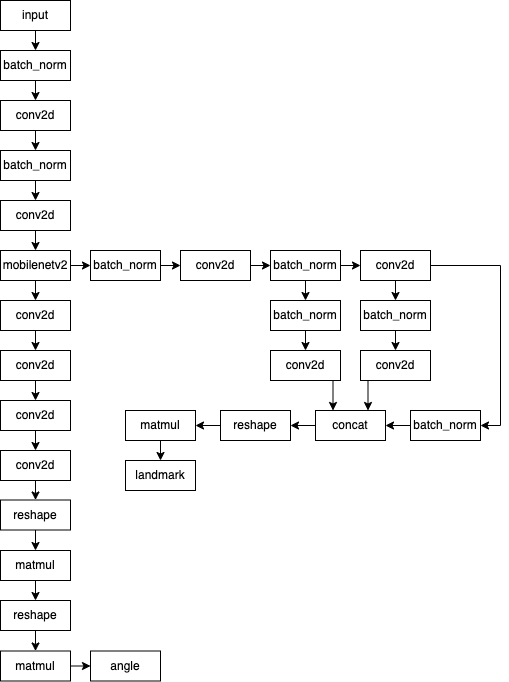

The diagram above was exported from draw.io. Its source (the exported page's mxGraphModel, read from the mxfile embedded in the PNG):
<mxGraphModel dx="1186" dy="591" grid="1" gridSize="10" guides="1" tooltips="1" connect="1" arrows="1" fold="1" page="1" pageScale="1" pageWidth="827" pageHeight="1169" math="0" shadow="0">
  <root>
    <mxCell id="0" />
    <mxCell id="1" parent="0" />
    <mxCell id="6dObgaFt-utWh2CdBaVX-16" style="edgeStyle=orthogonalEdgeStyle;rounded=0;orthogonalLoop=1;jettySize=auto;html=1;exitX=0.5;exitY=1;exitDx=0;exitDy=0;entryX=0.5;entryY=0;entryDx=0;entryDy=0;" edge="1" parent="1" source="6dObgaFt-utWh2CdBaVX-1" target="6dObgaFt-utWh2CdBaVX-2">
      <mxGeometry relative="1" as="geometry" />
    </mxCell>
    <mxCell id="6dObgaFt-utWh2CdBaVX-1" value="input" style="rounded=0;whiteSpace=wrap;html=1;fillColor=none;" vertex="1" parent="1">
      <mxGeometry x="270" y="70" width="70" height="30" as="geometry" />
    </mxCell>
    <mxCell id="6dObgaFt-utWh2CdBaVX-17" style="edgeStyle=orthogonalEdgeStyle;rounded=0;orthogonalLoop=1;jettySize=auto;html=1;exitX=0.5;exitY=1;exitDx=0;exitDy=0;entryX=0.5;entryY=0;entryDx=0;entryDy=0;" edge="1" parent="1" source="6dObgaFt-utWh2CdBaVX-2" target="6dObgaFt-utWh2CdBaVX-3">
      <mxGeometry relative="1" as="geometry" />
    </mxCell>
    <mxCell id="6dObgaFt-utWh2CdBaVX-2" value="batch_norm" style="rounded=0;whiteSpace=wrap;html=1;fillColor=none;" vertex="1" parent="1">
      <mxGeometry x="270" y="120" width="70" height="30" as="geometry" />
    </mxCell>
    <mxCell id="6dObgaFt-utWh2CdBaVX-18" style="edgeStyle=orthogonalEdgeStyle;rounded=0;orthogonalLoop=1;jettySize=auto;html=1;exitX=0.5;exitY=1;exitDx=0;exitDy=0;entryX=0.5;entryY=0;entryDx=0;entryDy=0;" edge="1" parent="1" source="6dObgaFt-utWh2CdBaVX-3" target="6dObgaFt-utWh2CdBaVX-4">
      <mxGeometry relative="1" as="geometry" />
    </mxCell>
    <mxCell id="6dObgaFt-utWh2CdBaVX-3" value="conv2d" style="rounded=0;whiteSpace=wrap;html=1;fillColor=none;" vertex="1" parent="1">
      <mxGeometry x="270" y="170" width="70" height="30" as="geometry" />
    </mxCell>
    <mxCell id="6dObgaFt-utWh2CdBaVX-19" style="edgeStyle=orthogonalEdgeStyle;rounded=0;orthogonalLoop=1;jettySize=auto;html=1;exitX=0.5;exitY=1;exitDx=0;exitDy=0;entryX=0.5;entryY=0;entryDx=0;entryDy=0;" edge="1" parent="1" source="6dObgaFt-utWh2CdBaVX-4" target="6dObgaFt-utWh2CdBaVX-5">
      <mxGeometry relative="1" as="geometry" />
    </mxCell>
    <mxCell id="6dObgaFt-utWh2CdBaVX-4" value="batch_norm" style="rounded=0;whiteSpace=wrap;html=1;fillColor=none;" vertex="1" parent="1">
      <mxGeometry x="270" y="220" width="70" height="30" as="geometry" />
    </mxCell>
    <mxCell id="6dObgaFt-utWh2CdBaVX-20" style="edgeStyle=orthogonalEdgeStyle;rounded=0;orthogonalLoop=1;jettySize=auto;html=1;exitX=0.5;exitY=1;exitDx=0;exitDy=0;entryX=0.5;entryY=0;entryDx=0;entryDy=0;" edge="1" parent="1" source="6dObgaFt-utWh2CdBaVX-5" target="6dObgaFt-utWh2CdBaVX-10">
      <mxGeometry relative="1" as="geometry" />
    </mxCell>
    <mxCell id="6dObgaFt-utWh2CdBaVX-5" value="conv2d" style="rounded=0;whiteSpace=wrap;html=1;fillColor=none;" vertex="1" parent="1">
      <mxGeometry x="270" y="270" width="70" height="30" as="geometry" />
    </mxCell>
    <mxCell id="6dObgaFt-utWh2CdBaVX-23" style="edgeStyle=orthogonalEdgeStyle;rounded=0;orthogonalLoop=1;jettySize=auto;html=1;exitX=1;exitY=0.5;exitDx=0;exitDy=0;entryX=0;entryY=0.5;entryDx=0;entryDy=0;" edge="1" parent="1" source="6dObgaFt-utWh2CdBaVX-10" target="6dObgaFt-utWh2CdBaVX-14">
      <mxGeometry relative="1" as="geometry" />
    </mxCell>
    <mxCell id="6dObgaFt-utWh2CdBaVX-29" style="edgeStyle=orthogonalEdgeStyle;rounded=0;orthogonalLoop=1;jettySize=auto;html=1;exitX=0.5;exitY=1;exitDx=0;exitDy=0;" edge="1" parent="1" source="6dObgaFt-utWh2CdBaVX-10">
      <mxGeometry relative="1" as="geometry">
        <mxPoint x="305" y="370" as="targetPoint" />
      </mxGeometry>
    </mxCell>
    <mxCell id="6dObgaFt-utWh2CdBaVX-10" value="mobilenetv2" style="rounded=0;whiteSpace=wrap;html=1;fillColor=none;" vertex="1" parent="1">
      <mxGeometry x="270" y="320" width="70" height="30" as="geometry" />
    </mxCell>
    <mxCell id="6dObgaFt-utWh2CdBaVX-24" style="edgeStyle=orthogonalEdgeStyle;rounded=0;orthogonalLoop=1;jettySize=auto;html=1;exitX=1;exitY=0.5;exitDx=0;exitDy=0;entryX=0;entryY=0.5;entryDx=0;entryDy=0;" edge="1" parent="1" source="6dObgaFt-utWh2CdBaVX-14" target="6dObgaFt-utWh2CdBaVX-22">
      <mxGeometry relative="1" as="geometry" />
    </mxCell>
    <mxCell id="6dObgaFt-utWh2CdBaVX-14" value="batch_norm" style="rounded=0;whiteSpace=wrap;html=1;fillColor=none;" vertex="1" parent="1">
      <mxGeometry x="360" y="320" width="70" height="30" as="geometry" />
    </mxCell>
    <mxCell id="6dObgaFt-utWh2CdBaVX-28" style="edgeStyle=orthogonalEdgeStyle;rounded=0;orthogonalLoop=1;jettySize=auto;html=1;exitX=1;exitY=0.5;exitDx=0;exitDy=0;entryX=0;entryY=0.5;entryDx=0;entryDy=0;" edge="1" parent="1" source="6dObgaFt-utWh2CdBaVX-22" target="6dObgaFt-utWh2CdBaVX-26">
      <mxGeometry relative="1" as="geometry" />
    </mxCell>
    <mxCell id="6dObgaFt-utWh2CdBaVX-22" value="conv2d" style="rounded=0;whiteSpace=wrap;html=1;fillColor=none;" vertex="1" parent="1">
      <mxGeometry x="450" y="320" width="70" height="30" as="geometry" />
    </mxCell>
    <mxCell id="6dObgaFt-utWh2CdBaVX-25" style="edgeStyle=orthogonalEdgeStyle;rounded=0;orthogonalLoop=1;jettySize=auto;html=1;exitX=1;exitY=0.5;exitDx=0;exitDy=0;entryX=0;entryY=0.5;entryDx=0;entryDy=0;" edge="1" parent="1" source="6dObgaFt-utWh2CdBaVX-26" target="6dObgaFt-utWh2CdBaVX-27">
      <mxGeometry relative="1" as="geometry" />
    </mxCell>
    <mxCell id="6dObgaFt-utWh2CdBaVX-50" style="edgeStyle=orthogonalEdgeStyle;rounded=0;orthogonalLoop=1;jettySize=auto;html=1;exitX=0.5;exitY=1;exitDx=0;exitDy=0;entryX=0.5;entryY=0;entryDx=0;entryDy=0;" edge="1" parent="1" source="6dObgaFt-utWh2CdBaVX-26" target="6dObgaFt-utWh2CdBaVX-36">
      <mxGeometry relative="1" as="geometry" />
    </mxCell>
    <mxCell id="6dObgaFt-utWh2CdBaVX-26" value="batch_norm" style="rounded=0;whiteSpace=wrap;html=1;fillColor=none;" vertex="1" parent="1">
      <mxGeometry x="540" y="320" width="70" height="30" as="geometry" />
    </mxCell>
    <mxCell id="6dObgaFt-utWh2CdBaVX-34" style="edgeStyle=orthogonalEdgeStyle;rounded=0;orthogonalLoop=1;jettySize=auto;html=1;exitX=0.5;exitY=1;exitDx=0;exitDy=0;entryX=0.5;entryY=0;entryDx=0;entryDy=0;" edge="1" parent="1" source="6dObgaFt-utWh2CdBaVX-27" target="6dObgaFt-utWh2CdBaVX-31">
      <mxGeometry relative="1" as="geometry" />
    </mxCell>
    <mxCell id="6dObgaFt-utWh2CdBaVX-48" style="edgeStyle=orthogonalEdgeStyle;rounded=0;orthogonalLoop=1;jettySize=auto;html=1;exitX=1;exitY=0.5;exitDx=0;exitDy=0;entryX=1;entryY=0.5;entryDx=0;entryDy=0;" edge="1" parent="1" source="6dObgaFt-utWh2CdBaVX-27" target="6dObgaFt-utWh2CdBaVX-45">
      <mxGeometry relative="1" as="geometry" />
    </mxCell>
    <mxCell id="6dObgaFt-utWh2CdBaVX-27" value="conv2d" style="rounded=0;whiteSpace=wrap;html=1;fillColor=none;" vertex="1" parent="1">
      <mxGeometry x="630" y="320" width="70" height="30" as="geometry" />
    </mxCell>
    <mxCell id="6dObgaFt-utWh2CdBaVX-30" style="edgeStyle=orthogonalEdgeStyle;rounded=0;orthogonalLoop=1;jettySize=auto;html=1;exitX=0.5;exitY=1;exitDx=0;exitDy=0;entryX=0.5;entryY=0;entryDx=0;entryDy=0;" edge="1" parent="1" source="6dObgaFt-utWh2CdBaVX-31" target="6dObgaFt-utWh2CdBaVX-33">
      <mxGeometry relative="1" as="geometry" />
    </mxCell>
    <mxCell id="6dObgaFt-utWh2CdBaVX-31" value="batch_norm" style="rounded=0;whiteSpace=wrap;html=1;fillColor=none;" vertex="1" parent="1">
      <mxGeometry x="630" y="370" width="70" height="30" as="geometry" />
    </mxCell>
    <mxCell id="6dObgaFt-utWh2CdBaVX-57" style="edgeStyle=orthogonalEdgeStyle;rounded=0;orthogonalLoop=1;jettySize=auto;html=1;exitX=0.25;exitY=1;exitDx=0;exitDy=0;entryX=0.75;entryY=0;entryDx=0;entryDy=0;" edge="1" parent="1" source="6dObgaFt-utWh2CdBaVX-33" target="6dObgaFt-utWh2CdBaVX-40">
      <mxGeometry relative="1" as="geometry" />
    </mxCell>
    <mxCell id="6dObgaFt-utWh2CdBaVX-33" value="conv2d" style="rounded=0;whiteSpace=wrap;html=1;fillColor=none;" vertex="1" parent="1">
      <mxGeometry x="630" y="420" width="70" height="30" as="geometry" />
    </mxCell>
    <mxCell id="6dObgaFt-utWh2CdBaVX-35" style="edgeStyle=orthogonalEdgeStyle;rounded=0;orthogonalLoop=1;jettySize=auto;html=1;exitX=0.5;exitY=1;exitDx=0;exitDy=0;entryX=0.5;entryY=0;entryDx=0;entryDy=0;" edge="1" parent="1" source="6dObgaFt-utWh2CdBaVX-36" target="6dObgaFt-utWh2CdBaVX-38">
      <mxGeometry relative="1" as="geometry" />
    </mxCell>
    <mxCell id="6dObgaFt-utWh2CdBaVX-36" value="batch_norm" style="rounded=0;whiteSpace=wrap;html=1;fillColor=none;" vertex="1" parent="1">
      <mxGeometry x="540" y="370" width="70" height="30" as="geometry" />
    </mxCell>
    <mxCell id="6dObgaFt-utWh2CdBaVX-56" style="edgeStyle=orthogonalEdgeStyle;rounded=0;orthogonalLoop=1;jettySize=auto;html=1;exitX=0.75;exitY=1;exitDx=0;exitDy=0;entryX=0.25;entryY=0;entryDx=0;entryDy=0;" edge="1" parent="1" source="6dObgaFt-utWh2CdBaVX-38" target="6dObgaFt-utWh2CdBaVX-40">
      <mxGeometry relative="1" as="geometry" />
    </mxCell>
    <mxCell id="6dObgaFt-utWh2CdBaVX-38" value="conv2d" style="rounded=0;whiteSpace=wrap;html=1;fillColor=none;" vertex="1" parent="1">
      <mxGeometry x="540" y="420" width="70" height="30" as="geometry" />
    </mxCell>
    <mxCell id="6dObgaFt-utWh2CdBaVX-58" style="edgeStyle=orthogonalEdgeStyle;rounded=0;orthogonalLoop=1;jettySize=auto;html=1;exitX=0;exitY=0.5;exitDx=0;exitDy=0;entryX=1;entryY=0.5;entryDx=0;entryDy=0;" edge="1" parent="1" source="6dObgaFt-utWh2CdBaVX-40" target="6dObgaFt-utWh2CdBaVX-59">
      <mxGeometry relative="1" as="geometry">
        <mxPoint x="570" y="495" as="targetPoint" />
      </mxGeometry>
    </mxCell>
    <mxCell id="6dObgaFt-utWh2CdBaVX-40" value="concat" style="rounded=0;whiteSpace=wrap;html=1;fillColor=none;" vertex="1" parent="1">
      <mxGeometry x="585" y="480" width="70" height="30" as="geometry" />
    </mxCell>
    <mxCell id="6dObgaFt-utWh2CdBaVX-64" style="edgeStyle=orthogonalEdgeStyle;rounded=0;orthogonalLoop=1;jettySize=auto;html=1;exitX=0;exitY=0.5;exitDx=0;exitDy=0;entryX=1;entryY=0.5;entryDx=0;entryDy=0;" edge="1" parent="1" source="6dObgaFt-utWh2CdBaVX-45" target="6dObgaFt-utWh2CdBaVX-40">
      <mxGeometry relative="1" as="geometry" />
    </mxCell>
    <mxCell id="6dObgaFt-utWh2CdBaVX-45" value="batch_norm" style="rounded=0;whiteSpace=wrap;html=1;fillColor=none;" vertex="1" parent="1">
      <mxGeometry x="680" y="480" width="70" height="30" as="geometry" />
    </mxCell>
    <mxCell id="6dObgaFt-utWh2CdBaVX-61" style="edgeStyle=orthogonalEdgeStyle;rounded=0;orthogonalLoop=1;jettySize=auto;html=1;exitX=0;exitY=0.5;exitDx=0;exitDy=0;entryX=1;entryY=0.5;entryDx=0;entryDy=0;" edge="1" parent="1" source="6dObgaFt-utWh2CdBaVX-59" target="6dObgaFt-utWh2CdBaVX-60">
      <mxGeometry relative="1" as="geometry" />
    </mxCell>
    <mxCell id="6dObgaFt-utWh2CdBaVX-59" value="reshape" style="rounded=0;whiteSpace=wrap;html=1;fillColor=none;" vertex="1" parent="1">
      <mxGeometry x="490" y="480" width="70" height="30" as="geometry" />
    </mxCell>
    <mxCell id="6dObgaFt-utWh2CdBaVX-68" style="edgeStyle=orthogonalEdgeStyle;rounded=0;orthogonalLoop=1;jettySize=auto;html=1;exitX=0.5;exitY=1;exitDx=0;exitDy=0;entryX=0.5;entryY=0;entryDx=0;entryDy=0;" edge="1" parent="1" source="6dObgaFt-utWh2CdBaVX-60" target="6dObgaFt-utWh2CdBaVX-63">
      <mxGeometry relative="1" as="geometry" />
    </mxCell>
    <mxCell id="6dObgaFt-utWh2CdBaVX-60" value="matmul" style="rounded=0;whiteSpace=wrap;html=1;fillColor=none;" vertex="1" parent="1">
      <mxGeometry x="395" y="480" width="70" height="30" as="geometry" />
    </mxCell>
    <mxCell id="6dObgaFt-utWh2CdBaVX-63" value="landmark" style="rounded=0;whiteSpace=wrap;html=1;fillColor=none;" vertex="1" parent="1">
      <mxGeometry x="395" y="530" width="70" height="30" as="geometry" />
    </mxCell>
    <mxCell id="6dObgaFt-utWh2CdBaVX-67" style="edgeStyle=orthogonalEdgeStyle;rounded=0;orthogonalLoop=1;jettySize=auto;html=1;exitX=0.5;exitY=1;exitDx=0;exitDy=0;entryX=0.5;entryY=0;entryDx=0;entryDy=0;" edge="1" parent="1" source="6dObgaFt-utWh2CdBaVX-65" target="6dObgaFt-utWh2CdBaVX-66">
      <mxGeometry relative="1" as="geometry" />
    </mxCell>
    <mxCell id="6dObgaFt-utWh2CdBaVX-65" value="conv2d" style="rounded=0;whiteSpace=wrap;html=1;fillColor=none;" vertex="1" parent="1">
      <mxGeometry x="270" y="370" width="70" height="30" as="geometry" />
    </mxCell>
    <mxCell id="6dObgaFt-utWh2CdBaVX-71" style="edgeStyle=orthogonalEdgeStyle;rounded=0;orthogonalLoop=1;jettySize=auto;html=1;exitX=0.5;exitY=1;exitDx=0;exitDy=0;entryX=0.5;entryY=0;entryDx=0;entryDy=0;" edge="1" parent="1" source="6dObgaFt-utWh2CdBaVX-66" target="6dObgaFt-utWh2CdBaVX-69">
      <mxGeometry relative="1" as="geometry" />
    </mxCell>
    <mxCell id="6dObgaFt-utWh2CdBaVX-66" value="conv2d" style="rounded=0;whiteSpace=wrap;html=1;fillColor=none;" vertex="1" parent="1">
      <mxGeometry x="270" y="420" width="70" height="30" as="geometry" />
    </mxCell>
    <mxCell id="6dObgaFt-utWh2CdBaVX-72" style="edgeStyle=orthogonalEdgeStyle;rounded=0;orthogonalLoop=1;jettySize=auto;html=1;exitX=0.5;exitY=1;exitDx=0;exitDy=0;entryX=0.5;entryY=0;entryDx=0;entryDy=0;" edge="1" parent="1" source="6dObgaFt-utWh2CdBaVX-69" target="6dObgaFt-utWh2CdBaVX-70">
      <mxGeometry relative="1" as="geometry" />
    </mxCell>
    <mxCell id="6dObgaFt-utWh2CdBaVX-69" value="conv2d" style="rounded=0;whiteSpace=wrap;html=1;fillColor=none;" vertex="1" parent="1">
      <mxGeometry x="270" y="470" width="70" height="30" as="geometry" />
    </mxCell>
    <mxCell id="6dObgaFt-utWh2CdBaVX-77" style="edgeStyle=orthogonalEdgeStyle;rounded=0;orthogonalLoop=1;jettySize=auto;html=1;exitX=0.5;exitY=1;exitDx=0;exitDy=0;entryX=0.5;entryY=0;entryDx=0;entryDy=0;" edge="1" parent="1" source="6dObgaFt-utWh2CdBaVX-70" target="6dObgaFt-utWh2CdBaVX-73">
      <mxGeometry relative="1" as="geometry" />
    </mxCell>
    <mxCell id="6dObgaFt-utWh2CdBaVX-70" value="conv2d" style="rounded=0;whiteSpace=wrap;html=1;fillColor=none;" vertex="1" parent="1">
      <mxGeometry x="270" y="520" width="70" height="30" as="geometry" />
    </mxCell>
    <mxCell id="6dObgaFt-utWh2CdBaVX-78" style="edgeStyle=orthogonalEdgeStyle;rounded=0;orthogonalLoop=1;jettySize=auto;html=1;exitX=0.5;exitY=1;exitDx=0;exitDy=0;entryX=0.5;entryY=0;entryDx=0;entryDy=0;" edge="1" parent="1" source="6dObgaFt-utWh2CdBaVX-73" target="6dObgaFt-utWh2CdBaVX-74">
      <mxGeometry relative="1" as="geometry" />
    </mxCell>
    <mxCell id="6dObgaFt-utWh2CdBaVX-73" value="reshape" style="rounded=0;whiteSpace=wrap;html=1;fillColor=none;" vertex="1" parent="1">
      <mxGeometry x="270" y="569.5" width="70" height="30" as="geometry" />
    </mxCell>
    <mxCell id="6dObgaFt-utWh2CdBaVX-79" style="edgeStyle=orthogonalEdgeStyle;rounded=0;orthogonalLoop=1;jettySize=auto;html=1;exitX=0.5;exitY=1;exitDx=0;exitDy=0;entryX=0.5;entryY=0;entryDx=0;entryDy=0;" edge="1" parent="1" source="6dObgaFt-utWh2CdBaVX-74" target="6dObgaFt-utWh2CdBaVX-75">
      <mxGeometry relative="1" as="geometry" />
    </mxCell>
    <mxCell id="6dObgaFt-utWh2CdBaVX-74" value="matmul" style="rounded=0;whiteSpace=wrap;html=1;fillColor=none;" vertex="1" parent="1">
      <mxGeometry x="270" y="620" width="70" height="30" as="geometry" />
    </mxCell>
    <mxCell id="6dObgaFt-utWh2CdBaVX-80" style="edgeStyle=orthogonalEdgeStyle;rounded=0;orthogonalLoop=1;jettySize=auto;html=1;exitX=0.5;exitY=1;exitDx=0;exitDy=0;entryX=0.5;entryY=0;entryDx=0;entryDy=0;" edge="1" parent="1" source="6dObgaFt-utWh2CdBaVX-75" target="6dObgaFt-utWh2CdBaVX-76">
      <mxGeometry relative="1" as="geometry" />
    </mxCell>
    <mxCell id="6dObgaFt-utWh2CdBaVX-75" value="reshape" style="rounded=0;whiteSpace=wrap;html=1;fillColor=none;" vertex="1" parent="1">
      <mxGeometry x="270" y="670" width="70" height="30" as="geometry" />
    </mxCell>
    <mxCell id="6dObgaFt-utWh2CdBaVX-82" style="edgeStyle=orthogonalEdgeStyle;rounded=0;orthogonalLoop=1;jettySize=auto;html=1;exitX=1;exitY=0.5;exitDx=0;exitDy=0;entryX=0;entryY=0.5;entryDx=0;entryDy=0;" edge="1" parent="1" source="6dObgaFt-utWh2CdBaVX-76" target="6dObgaFt-utWh2CdBaVX-81">
      <mxGeometry relative="1" as="geometry" />
    </mxCell>
    <mxCell id="6dObgaFt-utWh2CdBaVX-76" value="matmul" style="rounded=0;whiteSpace=wrap;html=1;fillColor=none;" vertex="1" parent="1">
      <mxGeometry x="270" y="720.5" width="70" height="30" as="geometry" />
    </mxCell>
    <mxCell id="6dObgaFt-utWh2CdBaVX-81" value="angle" style="rounded=0;whiteSpace=wrap;html=1;fillColor=none;" vertex="1" parent="1">
      <mxGeometry x="360" y="720.5" width="70" height="30" as="geometry" />
    </mxCell>
  </root>
</mxGraphModel>